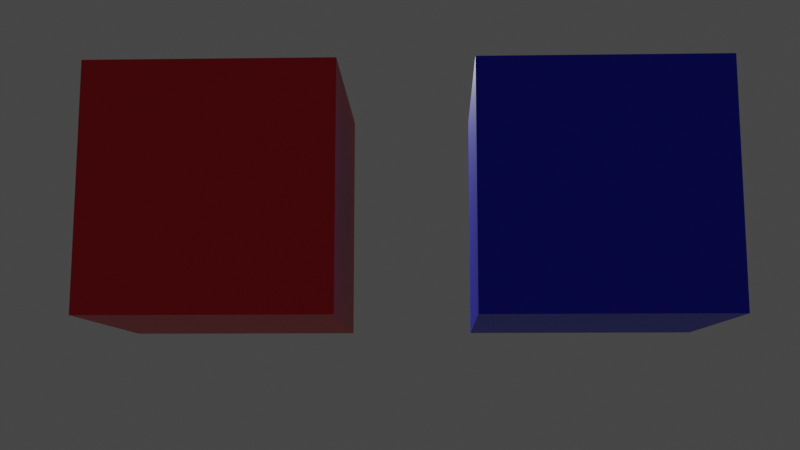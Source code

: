 # Source: render_everything.blend  (saved by Blender 2.81.4; exported with 4.5.12 LTS)
import bpy
from mathutils import Matrix  # noqa: F401  (used for matrix-valued properties, if any)

bpy.ops.wm.read_factory_settings(use_empty=True)
scene = bpy.context.scene
scene.name = 'Scene'

# ---- collections
col_collection = bpy.data.collections.new('Collection'); scene.collection.children.link(col_collection)
col_cameras = bpy.data.collections.new('Cameras'); scene.collection.children.link(col_cameras)

# ---- materials (node trees are filled in below, after node groups)
mat_mat_c = bpy.data.materials.new('Mat_C')
mat_mat_c.alpha_threshold = 0.0
mat_mat_c.use_transparent_shadow = False
mat_mat_c.line_color = (0.0, 0.0, 0.0, 1.0)
mat_mat_a = bpy.data.materials.new('Mat_A')
mat_mat_a.alpha_threshold = 0.0
mat_mat_a.use_transparent_shadow = False
mat_mat_a.line_color = (0.0, 0.0, 0.0, 1.0)

# ---- material node trees
mat_mat_c.use_nodes = True; mat_mat_c.node_tree.nodes.clear()
_N = mat_mat_c.node_tree.nodes; _L = mat_mat_c.node_tree.links
n0 = _N.new('ShaderNodeOutputMaterial'); n0.name = 'Material Output'; n0.location = (300, 300)
n1 = _N.new('ShaderNodeBsdfPrincipled'); n1.name = 'Principled BSDF'; n1.location = (10, 300)
n1.distribution = 'GGX'
n1.subsurface_method = 'BURLEY'
n1.inputs[0].default_value = (0.0, 0.002943, 0.8, 1.0)
n1.inputs[2].default_value = 0.4
n1.inputs[3].default_value = 1.45
n1.inputs[27].default_value = (0.0, 0.0, 0.0, 1.0)
n1.inputs[28].default_value = 1.0
_L.new(n1.outputs[0], n0.inputs[0])
n0.is_active_output = True
mat_mat_a.use_nodes = True; mat_mat_a.node_tree.nodes.clear()
_N = mat_mat_a.node_tree.nodes; _L = mat_mat_a.node_tree.links
n0 = _N.new('ShaderNodeOutputMaterial'); n0.name = 'Material Output'; n0.location = (300, 300)
n1 = _N.new('ShaderNodeBsdfPrincipled'); n1.name = 'Principled BSDF'; n1.location = (10, 300)
n1.distribution = 'GGX'
n1.subsurface_method = 'BURLEY'
n1.inputs[0].default_value = (0.8, 0.0, 0.01142, 1.0)
n1.inputs[2].default_value = 0.4
n1.inputs[3].default_value = 1.45
n1.inputs[27].default_value = (0.0, 0.0, 0.0, 1.0)
n1.inputs[28].default_value = 1.0
_L.new(n1.outputs[0], n0.inputs[0])
n0.is_active_output = True

# ---- world
world_world = bpy.data.worlds.new('World'); scene.world = world_world
world_world.use_nodes = True; world_world.node_tree.nodes.clear()
_N = world_world.node_tree.nodes; _L = world_world.node_tree.links
n0 = _N.new('ShaderNodeOutputWorld'); n0.name = 'World Output'; n0.location = (300, 300)
n1 = _N.new('ShaderNodeBackground'); n1.name = 'Background'; n1.location = (10, 300)
n1.inputs[0].default_value = (0.05088, 0.05088, 0.05088, 1.0)
_L.new(n1.outputs[0], n0.inputs[0])
n0.is_active_output = True
world_world.color = (0.05088, 0.05088, 0.05088)
world_world.use_sun_shadow = False
world_world.sun_shadow_jitter_overblur = 0.0

# ---- cameras
cam_camera = bpy.data.cameras.new('Camera')
cam_camera.clip_end = 100.0
cam_camera.ortho_scale = 7.314
cam_camera_001 = bpy.data.cameras.new('Camera.001')
cam_camera_001.clip_end = 100.0
cam_camera_001.ortho_scale = 7.314

# ---- lights
light_light = bpy.data.lights.new('Light', 'POINT')
light_light.transmission_factor = 0.0
light_light.energy = 1000.0
light_light.shadow_soft_size = 0.1
light_light.shadow_maximum_resolution = 0.006
light_light.use_absolute_resolution = True

# ---- meshes
me_cube = bpy.data.meshes.new('Cube')
me_cube.from_pydata([(1.0, 1.0, 1.0), (1.0, 1.0, -1.0), (1.0, -1.0, 1.0), (1.0, -1.0, -1.0), (-1.0, 1.0, 1.0), (-1.0, 1.0, -1.0), (-1.0, -1.0, 1.0), (-1.0, -1.0, -1.0)], [], [(0, 4, 6, 2), (3, 2, 6, 7), (7, 6, 4, 5), (5, 1, 3, 7), (1, 0, 2, 3), (5, 4, 0, 1)])
_uv = me_cube.uv_layers.new(name='UVMap')
_uv.uv.foreach_set('vector', [0.625, 0.5, 0.875, 0.5, 0.875, 0.75, 0.625, 0.75, 0.375, 0.75, 0.625, 0.75, 0.625, 1.0, 0.375, 1.0, 0.375, 0.0, 0.625, 0.0, 0.625, 0.25, 0.375, 0.25, 0.125, 0.5, 0.375, 0.5, 0.375, 0.75, 0.125, 0.75, 0.375, 0.5, 0.625, 0.5, 0.625, 0.75, 0.375, 0.75, 0.375, 0.25, 0.625, 0.25, 0.625, 0.5, 0.375, 0.5])
me_cube.materials.append(mat_mat_c)
me_cube.use_remesh_preserve_volume = False
me_cube.use_remesh_preserve_attributes = False
me_cube.use_mirror_vertex_groups = False
me_cube.update()
me_cube_001 = bpy.data.meshes.new('Cube.001')
me_cube_001.from_pydata([(1.0, 1.0, 1.0), (1.0, 1.0, -1.0), (1.0, -1.0, 1.0), (1.0, -1.0, -1.0), (-1.0, 1.0, 1.0), (-1.0, 1.0, -1.0), (-1.0, -1.0, 1.0), (-1.0, -1.0, -1.0)], [], [(0, 4, 6, 2), (3, 2, 6, 7), (7, 6, 4, 5), (5, 1, 3, 7), (1, 0, 2, 3), (5, 4, 0, 1)])
_uv = me_cube_001.uv_layers.new(name='UVMap')
_uv.uv.foreach_set('vector', [0.625, 0.5, 0.875, 0.5, 0.875, 0.75, 0.625, 0.75, 0.375, 0.75, 0.625, 0.75, 0.625, 1.0, 0.375, 1.0, 0.375, 0.0, 0.625, 0.0, 0.625, 0.25, 0.375, 0.25, 0.125, 0.5, 0.375, 0.5, 0.375, 0.75, 0.125, 0.75, 0.375, 0.5, 0.625, 0.5, 0.625, 0.75, 0.375, 0.75, 0.375, 0.25, 0.625, 0.25, 0.625, 0.5, 0.375, 0.5])
me_cube_001.materials.append(mat_mat_a)
me_cube_001.use_remesh_preserve_volume = False
me_cube_001.use_remesh_preserve_attributes = False
me_cube_001.use_mirror_vertex_groups = False
me_cube_001.update()

# ---- objects
ob_cube_1 = bpy.data.objects.new('Cube_1', me_cube)
ob_light = bpy.data.objects.new('Light', light_light)
ob_cube_2 = bpy.data.objects.new('Cube_2', me_cube_001)
ob_camera_0 = bpy.data.objects.new('Camera_0', cam_camera)
ob_camera_1 = bpy.data.objects.new('Camera_1', cam_camera_001)

# ---- transforms, parenting, visibility, modifiers, constraints
ob_cube_1.location = (0.1242, -1.939, 2.621)
ob_cube_1.lock_rotations_4d = False
ob_cube_1.empty_display_type = 'ARROWS'
ob_cube_1.lineart.crease_threshold = 0.0
ob_light.location = (4.076, 1.005, 5.904)
ob_light.rotation_euler = (0.6503, 0.05522, 1.866)
ob_light.lock_rotations_4d = False
ob_light.empty_display_type = 'ARROWS'
ob_light.color = (0.0, 0.0, 0.0, 0.0)
ob_light.lineart.crease_threshold = 0.0
ob_cube_2.location = (0.1242, 1.141, 2.621)
ob_cube_2.lock_rotations_4d = False
ob_cube_2.empty_display_type = 'ARROWS'
ob_cube_2.lineart.crease_threshold = 0.0
ob_camera_0.location = (9.808, -8.016, 8.144)
ob_camera_0.rotation_euler = (1.109, -8.985e-08, 0.8149)
ob_camera_0.lock_rotations_4d = False
ob_camera_0.empty_display_type = 'ARROWS'
ob_camera_0.color = (0.0, 0.0, 0.0, 0.0)
ob_camera_0.display_type = 'WIRE'
ob_camera_0.lineart.crease_threshold = 0.0
ob_camera_1.location = (-9.153, -0.6261, 0.8981)
ob_camera_1.rotation_euler = (1.738, 6.144e-06, -1.538)
ob_camera_1.lock_rotations_4d = False
ob_camera_1.empty_display_type = 'ARROWS'
ob_camera_1.color = (0.0, 0.0, 0.0, 0.0)
ob_camera_1.display_type = 'WIRE'
ob_camera_1.lineart.crease_threshold = 0.0

# ---- collection membership
col_collection.objects.link(ob_cube_1)
col_collection.objects.link(ob_light)
col_collection.objects.link(ob_cube_2)
col_cameras.objects.link(ob_camera_0)
col_cameras.objects.link(ob_camera_1)

# ---- scene / render settings (as saved in the file)
scene.camera = ob_camera_1
scene.frame_start = 1; scene.frame_end = 250; scene.frame_set(1)
scene.render.engine = 'BLENDER_EEVEE_NEXT'
scene.cycles.use_denoising = False
scene.cycles.samples = 128
scene.cycles.sampling_pattern = 'TABULATED_SOBOL'
scene.cycles.use_adaptive_sampling = False
scene.cycles.use_light_tree = False
scene.view_settings.view_transform = 'Filmic'
bpy.context.view_layer.update()
